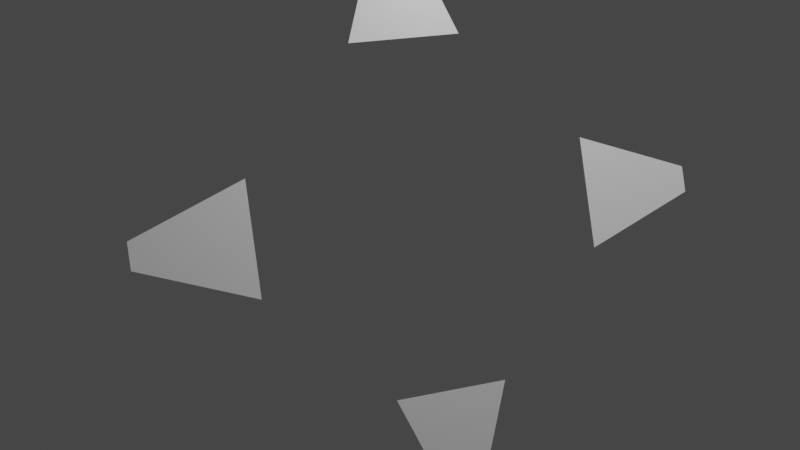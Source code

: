 # Source: four_arrows_buttons.blend  (saved by Blender 3.0.8; exported with 4.5.12 LTS)
import bpy
from mathutils import Matrix  # noqa: F401  (used for matrix-valued properties, if any)

bpy.ops.wm.read_factory_settings(use_empty=True)
scene = bpy.context.scene
scene.name = 'Scene'

# ---- collections
col_collection = bpy.data.collections.new('Collection'); scene.collection.children.link(col_collection)

# ---- materials (node trees are filled in below, after node groups)
mat_material = bpy.data.materials.new('Material')
mat_material.alpha_threshold = 0.0
mat_material.use_transparent_shadow = False
mat_material.line_color = (0.0, 0.0, 0.0, 1.0)
mat_glow = bpy.data.materials.new('glow')
mat_glow.use_transparent_shadow = False

# ---- material node trees
mat_material.use_nodes = True; mat_material.node_tree.nodes.clear()
_N = mat_material.node_tree.nodes; _L = mat_material.node_tree.links
n0 = _N.new('ShaderNodeOutputMaterial'); n0.name = 'Material Output'; n0.location = (300, 300)
n1 = _N.new('ShaderNodeBsdfPrincipled'); n1.name = 'Principled BSDF'; n1.location = (10, 300)
n1.distribution = 'GGX'
n1.subsurface_method = 'BURLEY'
n1.inputs[2].default_value = 0.4
n1.inputs[3].default_value = 1.45
n1.inputs[27].default_value = (0.0, 0.0, 0.0, 1.0)
n1.inputs[28].default_value = 1.0
_L.new(n1.outputs[0], n0.inputs[0])
n0.is_active_output = True
mat_glow.use_nodes = True; mat_glow.node_tree.nodes.clear()
_N = mat_glow.node_tree.nodes; _L = mat_glow.node_tree.links
n0 = _N.new('ShaderNodeOutputMaterial'); n0.name = 'Material Output'; n0.location = (300, 300)
n1 = _N.new('ShaderNodeEmission'); n1.name = 'Emission'; n1.location = (-22, 218)
n1.inputs[0].default_value = (0.0, 0.5948, 1.0, 1.0)
n1.inputs[1].default_value = 18.7
_L.new(n1.outputs[0], n0.inputs[0])
n0.is_active_output = True

# ---- world
world_world = bpy.data.worlds.new('World'); scene.world = world_world
world_world.use_nodes = True; world_world.node_tree.nodes.clear()
_N = world_world.node_tree.nodes; _L = world_world.node_tree.links
n0 = _N.new('ShaderNodeOutputWorld'); n0.name = 'World Output'; n0.location = (300, 300)
n1 = _N.new('ShaderNodeBackground'); n1.name = 'Background'; n1.location = (10, 300)
n1.inputs[0].default_value = (0.05088, 0.05088, 0.05088, 1.0)
_L.new(n1.outputs[0], n0.inputs[0])
n0.is_active_output = True
world_world.color = (0.05088, 0.05088, 0.05088)
world_world.use_sun_shadow = False
world_world.sun_shadow_jitter_overblur = 0.0

# ---- cameras
cam_camera = bpy.data.cameras.new('Camera')
cam_camera.clip_end = 100.0
cam_camera.ortho_scale = 7.314

# ---- lights
light_light = bpy.data.lights.new('Light', 'POINT')
light_light.transmission_factor = 0.0
light_light.energy = 1000.0
light_light.shadow_soft_size = 0.1
light_light.shadow_maximum_resolution = 0.006
light_light.use_absolute_resolution = True

# ---- meshes
me_plane = bpy.data.meshes.new('Plane')
me_plane.from_pydata([(-1.0, -1.0, -3.539e-08), (1.0, -0.2362, 5.588e-09), (-1.0, 1.0, 2.421e-08), (1.0, 0.2362, 5.588e-09)], [], [(0, 1, 3, 2)])
_uv = me_plane.uv_layers.new(name='UVMap')
_uv.uv.foreach_set('vector', [0.0, 0.0, 1.0, 0.0, 1.0, 1.0, 0.0, 1.0])
me_plane.materials.append(mat_material)
me_plane.materials.append(mat_glow)
me_plane.use_remesh_fix_poles = True
me_plane.use_remesh_preserve_attributes = False
me_plane.update()
me_plane_001 = bpy.data.meshes.new('Plane.001')
me_plane_001.from_pydata([(-1.0, -1.0, -3.539e-08), (1.0, -0.2362, 5.588e-09), (-1.0, 1.0, 2.421e-08), (1.0, 0.2362, 5.588e-09)], [], [(0, 1, 3, 2)])
_uv = me_plane_001.uv_layers.new(name='UVMap')
_uv.uv.foreach_set('vector', [0.0, 0.0, 1.0, 0.0, 1.0, 1.0, 0.0, 1.0])
me_plane_001.materials.append(mat_material)
me_plane_001.materials.append(mat_glow)
me_plane_001.use_remesh_fix_poles = True
me_plane_001.use_remesh_preserve_attributes = False
me_plane_001.update()
me_plane_002 = bpy.data.meshes.new('Plane.002')
me_plane_002.from_pydata([(-1.0, -1.0, -3.539e-08), (1.0, -0.2362, 5.588e-09), (-1.0, 1.0, 2.421e-08), (1.0, 0.2362, 5.588e-09)], [], [(0, 1, 3, 2)])
_uv = me_plane_002.uv_layers.new(name='UVMap')
_uv.uv.foreach_set('vector', [0.0, 0.0, 1.0, 0.0, 1.0, 1.0, 0.0, 1.0])
me_plane_002.materials.append(mat_material)
me_plane_002.materials.append(mat_glow)
me_plane_002.use_remesh_fix_poles = True
me_plane_002.use_remesh_preserve_attributes = False
me_plane_002.update()
me_plane_003 = bpy.data.meshes.new('Plane.003')
me_plane_003.from_pydata([(-1.0, -1.0, -3.539e-08), (1.0, -0.2362, 5.588e-09), (-1.0, 1.0, 2.421e-08), (1.0, 0.2362, 5.588e-09)], [], [(0, 1, 3, 2)])
_uv = me_plane_003.uv_layers.new(name='UVMap')
_uv.uv.foreach_set('vector', [0.0, 0.0, 1.0, 0.0, 1.0, 1.0, 0.0, 1.0])
me_plane_003.materials.append(mat_material)
me_plane_003.materials.append(mat_glow)
me_plane_003.use_remesh_fix_poles = True
me_plane_003.use_remesh_preserve_attributes = False
me_plane_003.update()

# ---- objects
ob_light = bpy.data.objects.new('Light', light_light)
ob_camera = bpy.data.objects.new('Camera', cam_camera)
ob_plane = bpy.data.objects.new('Plane', me_plane)
ob_plane_001 = bpy.data.objects.new('Plane.001', me_plane_001)
ob_plane_002 = bpy.data.objects.new('Plane.002', me_plane_002)
ob_plane_003 = bpy.data.objects.new('Plane.003', me_plane_003)

# ---- transforms, parenting, visibility, modifiers, constraints
ob_light.location = (4.076, 1.005, 5.904)
ob_light.rotation_euler = (0.6503, 0.05522, 1.866)
ob_light.lock_rotations_4d = False
ob_light.empty_display_type = 'ARROWS'
ob_light.color = (0.0, 0.0, 0.0, 0.0)
ob_light.lineart.crease_threshold = 0.0
ob_camera.location = (7.359, -6.926, 4.958)
ob_camera.rotation_euler = (1.109, 0.0, 0.8149)
ob_camera.lock_rotations_4d = False
ob_camera.empty_display_type = 'ARROWS'
ob_camera.color = (0.0, 0.0, 0.0, 0.0)
ob_camera.display_type = 'WIRE'
ob_camera.lineart.crease_threshold = 0.0
ob_plane.location = (1.116, 2.482, -0.0361)
ob_plane.rotation_euler = (1.109, 0.01327, 1.148)
ob_plane.scale = (0.5945, 0.5945, 0.5945)
ob_plane_001.location = (-0.859, -1.911, 0.02779)
ob_plane_001.rotation_euler = (2.033, -3.128, 1.148)
ob_plane_001.scale = (0.5945, 0.5945, 0.5945)
ob_plane_002.location = (-0.8391, 0.7518, 2.151)
ob_plane_002.rotation_euler = (0.02975, -1.109, 2.692)
ob_plane_002.scale = (0.5945, 0.5945, 0.5945)
ob_plane_003.location = (1.096, -0.1808, -2.159)
ob_plane_003.rotation_euler = (3.112, -4.25, 2.692)
ob_plane_003.scale = (0.5945, 0.5945, 0.5945)

# ---- collection membership
col_collection.objects.link(ob_light)
col_collection.objects.link(ob_camera)
col_collection.objects.link(ob_plane)
col_collection.objects.link(ob_plane_001)
col_collection.objects.link(ob_plane_002)
col_collection.objects.link(ob_plane_003)

# ---- scene / render settings (as saved in the file)
scene.camera = ob_camera
scene.frame_start = 1; scene.frame_end = 250; scene.frame_set(1)
scene.render.engine = 'BLENDER_EEVEE_NEXT'
scene.cycles.use_denoising = False
scene.cycles.samples = 128
scene.cycles.sampling_pattern = 'TABULATED_SOBOL'
scene.cycles.use_adaptive_sampling = False
scene.cycles.use_light_tree = False
scene.view_settings.view_transform = 'Filmic'
bpy.context.view_layer.update()
